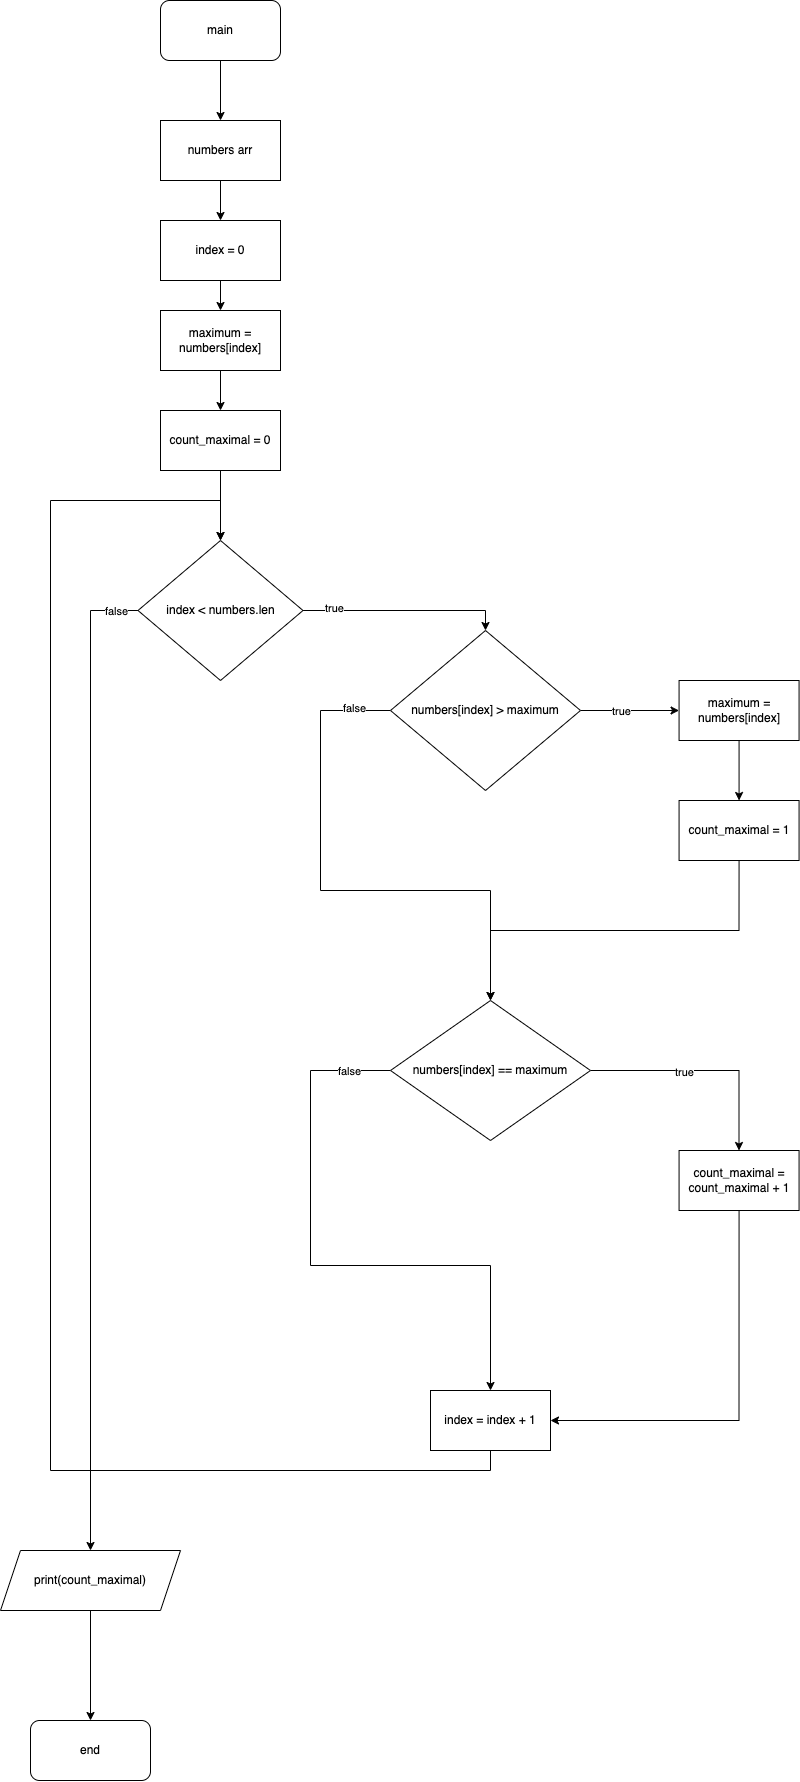

The diagram above was exported from draw.io. Its source (the exported page's mxGraphModel, read from the mxfile embedded in the PNG):
<mxGraphModel dx="2898" dy="1705" grid="1" gridSize="10" guides="1" tooltips="1" connect="1" arrows="1" fold="1" page="1" pageScale="1" pageWidth="850" pageHeight="1100" math="0" shadow="0">
  <root>
    <mxCell id="0" />
    <mxCell id="1" parent="0" />
    <mxCell id="YdpYLVRC1EqsY5mUi8QZ-19" style="edgeStyle=orthogonalEdgeStyle;rounded=0;orthogonalLoop=1;jettySize=auto;html=1;exitX=0.5;exitY=1;exitDx=0;exitDy=0;" edge="1" parent="1" source="YdpYLVRC1EqsY5mUi8QZ-1" target="YdpYLVRC1EqsY5mUi8QZ-2">
      <mxGeometry relative="1" as="geometry" />
    </mxCell>
    <mxCell id="YdpYLVRC1EqsY5mUi8QZ-1" value="main" style="rounded=1;whiteSpace=wrap;html=1;" vertex="1" parent="1">
      <mxGeometry x="350" y="40" width="120" height="60" as="geometry" />
    </mxCell>
    <mxCell id="YdpYLVRC1EqsY5mUi8QZ-20" style="edgeStyle=orthogonalEdgeStyle;rounded=0;orthogonalLoop=1;jettySize=auto;html=1;exitX=0.5;exitY=1;exitDx=0;exitDy=0;" edge="1" parent="1" source="YdpYLVRC1EqsY5mUi8QZ-2" target="YdpYLVRC1EqsY5mUi8QZ-4">
      <mxGeometry relative="1" as="geometry" />
    </mxCell>
    <mxCell id="YdpYLVRC1EqsY5mUi8QZ-2" value="numbers arr" style="rounded=0;whiteSpace=wrap;html=1;" vertex="1" parent="1">
      <mxGeometry x="350" y="160" width="120" height="60" as="geometry" />
    </mxCell>
    <mxCell id="YdpYLVRC1EqsY5mUi8QZ-22" style="edgeStyle=orthogonalEdgeStyle;rounded=0;orthogonalLoop=1;jettySize=auto;html=1;" edge="1" parent="1" source="YdpYLVRC1EqsY5mUi8QZ-3" target="YdpYLVRC1EqsY5mUi8QZ-5">
      <mxGeometry relative="1" as="geometry" />
    </mxCell>
    <mxCell id="YdpYLVRC1EqsY5mUi8QZ-3" value="maximum = numbers[index]" style="rounded=0;whiteSpace=wrap;html=1;" vertex="1" parent="1">
      <mxGeometry x="350" y="350" width="120" height="60" as="geometry" />
    </mxCell>
    <mxCell id="YdpYLVRC1EqsY5mUi8QZ-21" style="edgeStyle=orthogonalEdgeStyle;rounded=0;orthogonalLoop=1;jettySize=auto;html=1;" edge="1" parent="1" source="YdpYLVRC1EqsY5mUi8QZ-4" target="YdpYLVRC1EqsY5mUi8QZ-3">
      <mxGeometry relative="1" as="geometry" />
    </mxCell>
    <mxCell id="YdpYLVRC1EqsY5mUi8QZ-4" value="index = 0" style="rounded=0;whiteSpace=wrap;html=1;" vertex="1" parent="1">
      <mxGeometry x="350" y="260" width="120" height="60" as="geometry" />
    </mxCell>
    <mxCell id="YdpYLVRC1EqsY5mUi8QZ-23" style="edgeStyle=orthogonalEdgeStyle;rounded=0;orthogonalLoop=1;jettySize=auto;html=1;" edge="1" parent="1" source="YdpYLVRC1EqsY5mUi8QZ-5" target="YdpYLVRC1EqsY5mUi8QZ-6">
      <mxGeometry relative="1" as="geometry" />
    </mxCell>
    <mxCell id="YdpYLVRC1EqsY5mUi8QZ-5" value="count_maximal = 0" style="rounded=0;whiteSpace=wrap;html=1;" vertex="1" parent="1">
      <mxGeometry x="350" y="450" width="120" height="60" as="geometry" />
    </mxCell>
    <mxCell id="YdpYLVRC1EqsY5mUi8QZ-8" style="edgeStyle=orthogonalEdgeStyle;rounded=0;orthogonalLoop=1;jettySize=auto;html=1;exitX=1;exitY=0.5;exitDx=0;exitDy=0;entryX=0.5;entryY=0;entryDx=0;entryDy=0;" edge="1" parent="1" source="YdpYLVRC1EqsY5mUi8QZ-6" target="YdpYLVRC1EqsY5mUi8QZ-9">
      <mxGeometry relative="1" as="geometry">
        <mxPoint x="680" y="820" as="targetPoint" />
      </mxGeometry>
    </mxCell>
    <mxCell id="YdpYLVRC1EqsY5mUi8QZ-26" value="true" style="edgeLabel;html=1;align=center;verticalAlign=middle;resizable=0;points=[];" vertex="1" connectable="0" parent="YdpYLVRC1EqsY5mUi8QZ-8">
      <mxGeometry x="-0.6952" y="3" relative="1" as="geometry">
        <mxPoint as="offset" />
      </mxGeometry>
    </mxCell>
    <mxCell id="YdpYLVRC1EqsY5mUi8QZ-30" style="edgeStyle=orthogonalEdgeStyle;rounded=0;orthogonalLoop=1;jettySize=auto;html=1;exitX=0;exitY=0.5;exitDx=0;exitDy=0;entryX=0.5;entryY=0;entryDx=0;entryDy=0;" edge="1" parent="1" source="YdpYLVRC1EqsY5mUi8QZ-6" target="YdpYLVRC1EqsY5mUi8QZ-32">
      <mxGeometry relative="1" as="geometry">
        <mxPoint x="280" y="1722.857142857143" as="targetPoint" />
      </mxGeometry>
    </mxCell>
    <mxCell id="YdpYLVRC1EqsY5mUi8QZ-38" value="false" style="edgeLabel;html=1;align=center;verticalAlign=middle;resizable=0;points=[];" vertex="1" connectable="0" parent="YdpYLVRC1EqsY5mUi8QZ-30">
      <mxGeometry x="-0.9519" relative="1" as="geometry">
        <mxPoint as="offset" />
      </mxGeometry>
    </mxCell>
    <mxCell id="YdpYLVRC1EqsY5mUi8QZ-6" value="index &amp;lt; numbers.len" style="rhombus;whiteSpace=wrap;html=1;" vertex="1" parent="1">
      <mxGeometry x="327.5" y="580" width="165" height="140" as="geometry" />
    </mxCell>
    <mxCell id="YdpYLVRC1EqsY5mUi8QZ-11" value="" style="edgeStyle=orthogonalEdgeStyle;rounded=0;orthogonalLoop=1;jettySize=auto;html=1;" edge="1" parent="1" source="YdpYLVRC1EqsY5mUi8QZ-9" target="YdpYLVRC1EqsY5mUi8QZ-10">
      <mxGeometry relative="1" as="geometry" />
    </mxCell>
    <mxCell id="YdpYLVRC1EqsY5mUi8QZ-24" value="true" style="edgeLabel;html=1;align=center;verticalAlign=middle;resizable=0;points=[];" vertex="1" connectable="0" parent="YdpYLVRC1EqsY5mUi8QZ-11">
      <mxGeometry x="-0.2" relative="1" as="geometry">
        <mxPoint as="offset" />
      </mxGeometry>
    </mxCell>
    <mxCell id="YdpYLVRC1EqsY5mUi8QZ-15" value="" style="edgeStyle=orthogonalEdgeStyle;rounded=0;orthogonalLoop=1;jettySize=auto;html=1;entryX=0.5;entryY=0;entryDx=0;entryDy=0;exitX=0;exitY=0.5;exitDx=0;exitDy=0;" edge="1" parent="1" source="YdpYLVRC1EqsY5mUi8QZ-9" target="YdpYLVRC1EqsY5mUi8QZ-14">
      <mxGeometry relative="1" as="geometry">
        <Array as="points">
          <mxPoint x="510" y="750" />
          <mxPoint x="510" y="930" />
          <mxPoint x="680" y="930" />
        </Array>
      </mxGeometry>
    </mxCell>
    <mxCell id="YdpYLVRC1EqsY5mUi8QZ-36" value="false" style="edgeLabel;html=1;align=center;verticalAlign=middle;resizable=0;points=[];" vertex="1" connectable="0" parent="YdpYLVRC1EqsY5mUi8QZ-15">
      <mxGeometry x="-0.8561" y="-3" relative="1" as="geometry">
        <mxPoint as="offset" />
      </mxGeometry>
    </mxCell>
    <mxCell id="YdpYLVRC1EqsY5mUi8QZ-9" value="numbers[index] &amp;gt; maximum" style="rhombus;whiteSpace=wrap;html=1;" vertex="1" parent="1">
      <mxGeometry x="580" y="670" width="190" height="160" as="geometry" />
    </mxCell>
    <mxCell id="YdpYLVRC1EqsY5mUi8QZ-13" value="" style="edgeStyle=orthogonalEdgeStyle;rounded=0;orthogonalLoop=1;jettySize=auto;html=1;" edge="1" parent="1" source="YdpYLVRC1EqsY5mUi8QZ-10" target="YdpYLVRC1EqsY5mUi8QZ-12">
      <mxGeometry relative="1" as="geometry" />
    </mxCell>
    <mxCell id="YdpYLVRC1EqsY5mUi8QZ-10" value="maximum = numbers[index]" style="whiteSpace=wrap;html=1;" vertex="1" parent="1">
      <mxGeometry x="868.5699999999999" y="720" width="120" height="60" as="geometry" />
    </mxCell>
    <mxCell id="YdpYLVRC1EqsY5mUi8QZ-34" style="edgeStyle=orthogonalEdgeStyle;rounded=0;orthogonalLoop=1;jettySize=auto;html=1;entryX=0.5;entryY=0;entryDx=0;entryDy=0;exitX=0.5;exitY=1;exitDx=0;exitDy=0;" edge="1" parent="1" source="YdpYLVRC1EqsY5mUi8QZ-12" target="YdpYLVRC1EqsY5mUi8QZ-14">
      <mxGeometry relative="1" as="geometry" />
    </mxCell>
    <mxCell id="YdpYLVRC1EqsY5mUi8QZ-12" value="count_maximal = 1" style="whiteSpace=wrap;html=1;" vertex="1" parent="1">
      <mxGeometry x="868.5699999999999" y="840" width="120" height="60" as="geometry" />
    </mxCell>
    <mxCell id="YdpYLVRC1EqsY5mUi8QZ-17" value="" style="edgeStyle=orthogonalEdgeStyle;rounded=0;orthogonalLoop=1;jettySize=auto;html=1;" edge="1" parent="1" source="YdpYLVRC1EqsY5mUi8QZ-14" target="YdpYLVRC1EqsY5mUi8QZ-16">
      <mxGeometry relative="1" as="geometry" />
    </mxCell>
    <mxCell id="YdpYLVRC1EqsY5mUi8QZ-25" value="true" style="edgeLabel;html=1;align=center;verticalAlign=middle;resizable=0;points=[];" vertex="1" connectable="0" parent="YdpYLVRC1EqsY5mUi8QZ-17">
      <mxGeometry x="-0.1895" y="-1" relative="1" as="geometry">
        <mxPoint as="offset" />
      </mxGeometry>
    </mxCell>
    <mxCell id="YdpYLVRC1EqsY5mUi8QZ-28" value="" style="edgeStyle=orthogonalEdgeStyle;rounded=0;orthogonalLoop=1;jettySize=auto;html=1;entryX=0.5;entryY=0;entryDx=0;entryDy=0;exitX=0;exitY=0.5;exitDx=0;exitDy=0;" edge="1" parent="1" source="YdpYLVRC1EqsY5mUi8QZ-14" target="YdpYLVRC1EqsY5mUi8QZ-27">
      <mxGeometry relative="1" as="geometry">
        <Array as="points">
          <mxPoint x="500" y="1110" />
          <mxPoint x="500" y="1305" />
          <mxPoint x="680" y="1305" />
        </Array>
      </mxGeometry>
    </mxCell>
    <mxCell id="YdpYLVRC1EqsY5mUi8QZ-37" value="false" style="edgeLabel;html=1;align=center;verticalAlign=middle;resizable=0;points=[];" vertex="1" connectable="0" parent="YdpYLVRC1EqsY5mUi8QZ-28">
      <mxGeometry x="-0.8537" relative="1" as="geometry">
        <mxPoint as="offset" />
      </mxGeometry>
    </mxCell>
    <mxCell id="YdpYLVRC1EqsY5mUi8QZ-14" value="numbers[index] == maximum" style="rhombus;whiteSpace=wrap;html=1;" vertex="1" parent="1">
      <mxGeometry x="580" y="1040" width="200" height="140" as="geometry" />
    </mxCell>
    <mxCell id="YdpYLVRC1EqsY5mUi8QZ-35" style="edgeStyle=orthogonalEdgeStyle;rounded=0;orthogonalLoop=1;jettySize=auto;html=1;entryX=1;entryY=0.5;entryDx=0;entryDy=0;exitX=0.5;exitY=1;exitDx=0;exitDy=0;" edge="1" parent="1" source="YdpYLVRC1EqsY5mUi8QZ-16" target="YdpYLVRC1EqsY5mUi8QZ-27">
      <mxGeometry relative="1" as="geometry" />
    </mxCell>
    <mxCell id="YdpYLVRC1EqsY5mUi8QZ-16" value="count_maximal = count_maximal + 1" style="whiteSpace=wrap;html=1;" vertex="1" parent="1">
      <mxGeometry x="868.5699999999999" y="1190" width="120" height="60" as="geometry" />
    </mxCell>
    <mxCell id="YdpYLVRC1EqsY5mUi8QZ-29" style="edgeStyle=orthogonalEdgeStyle;rounded=0;orthogonalLoop=1;jettySize=auto;html=1;entryX=0.5;entryY=0;entryDx=0;entryDy=0;exitX=0.5;exitY=1;exitDx=0;exitDy=0;" edge="1" parent="1" source="YdpYLVRC1EqsY5mUi8QZ-27" target="YdpYLVRC1EqsY5mUi8QZ-6">
      <mxGeometry relative="1" as="geometry">
        <Array as="points">
          <mxPoint x="680" y="1510" />
          <mxPoint x="240" y="1510" />
          <mxPoint x="240" y="540" />
          <mxPoint x="410" y="540" />
        </Array>
      </mxGeometry>
    </mxCell>
    <mxCell id="YdpYLVRC1EqsY5mUi8QZ-27" value="index = index + 1" style="whiteSpace=wrap;html=1;" vertex="1" parent="1">
      <mxGeometry x="620" y="1430" width="120" height="60" as="geometry" />
    </mxCell>
    <mxCell id="YdpYLVRC1EqsY5mUi8QZ-31" value="end" style="rounded=1;whiteSpace=wrap;html=1;" vertex="1" parent="1">
      <mxGeometry x="220" y="1760" width="120" height="60" as="geometry" />
    </mxCell>
    <mxCell id="YdpYLVRC1EqsY5mUi8QZ-33" style="edgeStyle=orthogonalEdgeStyle;rounded=0;orthogonalLoop=1;jettySize=auto;html=1;entryX=0.5;entryY=0;entryDx=0;entryDy=0;" edge="1" parent="1" source="YdpYLVRC1EqsY5mUi8QZ-32" target="YdpYLVRC1EqsY5mUi8QZ-31">
      <mxGeometry relative="1" as="geometry" />
    </mxCell>
    <mxCell id="YdpYLVRC1EqsY5mUi8QZ-32" value="print(count_maximal)" style="shape=parallelogram;perimeter=parallelogramPerimeter;whiteSpace=wrap;html=1;fixedSize=1;" vertex="1" parent="1">
      <mxGeometry x="190" y="1590" width="180" height="60" as="geometry" />
    </mxCell>
  </root>
</mxGraphModel>